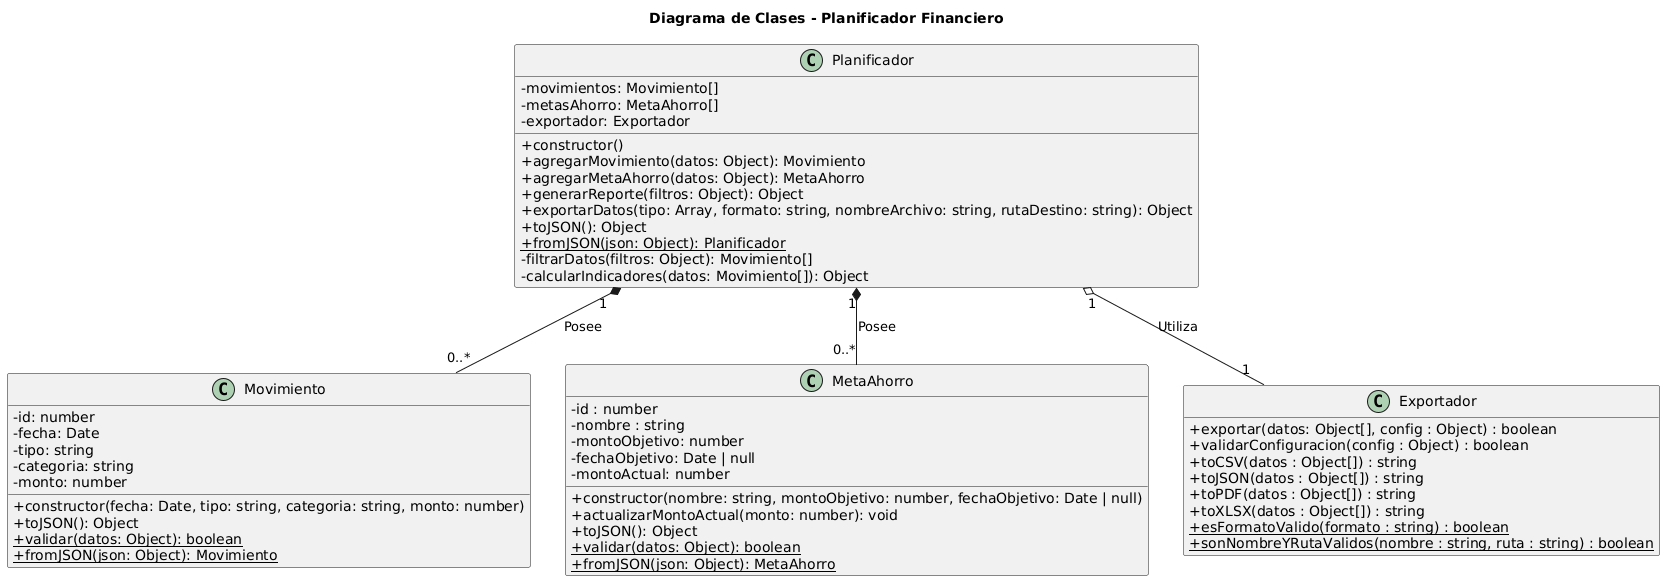

The diagram above was rendered by PlantUML. Its source (embedded in the PNG):
@startuml
skinparam classAttributeIconSize 0
hide empty members
title Diagrama de Clases - Planificador Financiero

' --- Clases de Dominio (Modelos) ---

class Movimiento {
  - id: number
  - fecha: Date
  - tipo: string
  - categoria: string
  - monto: number
  + constructor(fecha: Date, tipo: string, categoria: string, monto: number)
  + toJSON(): Object
  + {static} validar(datos: Object): boolean
  + {static} fromJSON(json: Object): Movimiento
}
class MetaAhorro {
    - id : number
    - nombre : string
    - montoObjetivo: number
    - fechaObjetivo: Date | null
    - montoActual: number
    + constructor(nombre: string, montoObjetivo: number, fechaObjetivo: Date | null)
    + actualizarMontoActual(monto: number): void
    + toJSON(): Object
    + {static} validar(datos: Object): boolean
    + {static} fromJSON(json: Object): MetaAhorro
}
class Exportador {
    + exportar(datos: Object[], config : Object) : boolean
    + validarConfiguracion(config : Object) : boolean
    + toCSV(datos : Object[]) : string
    + toJSON(datos : Object[]) : string
    + toPDF(datos : Object[]) : string
    + toXLSX(datos : Object[]) : string
    + {static} esFormatoValido(formato : string) : boolean
    + {static} sonNombreYRutaValidos(nombre : string, ruta : string) : boolean
}

' --- Clase de Lógica de Negocio (Gestor) ---
class Planificador{
    - movimientos: Movimiento[]
    - metasAhorro: MetaAhorro[]
    - exportador: Exportador
    + constructor()
    + agregarMovimiento(datos: Object): Movimiento
    + agregarMetaAhorro(datos: Object): MetaAhorro
    + generarReporte(filtros: Object): Object
    + exportarDatos(tipo: Array, formato: string, nombreArchivo: string, rutaDestino: string): Object
    + toJSON(): Object
    + {static} fromJSON(json: Object): Planificador
    - filtrarDatos(filtros: Object): Movimiento[]
    - calcularIndicadores(datos: Movimiento[]): Object
}
' --- Relaciones ---

' Relación de Composición:
' Un Planificador "posee" una colección de 0 o más Movimientos.
' Si se destruye el Planificador, la colección de movimientos también.
Planificador "1" *-- "0..*" Movimiento : Posee

' Relación de Composición:
' Un Planificador "posee" una colección de 0 o más Metas.
Planificador "1" *-- "0..*" MetaAhorro : Posee

' Relación de Composicion:
' El planificador utiliza un exportador para manejar la exportación de datos.
Planificador "1" o-- "1" Exportador : Utiliza
@enduml